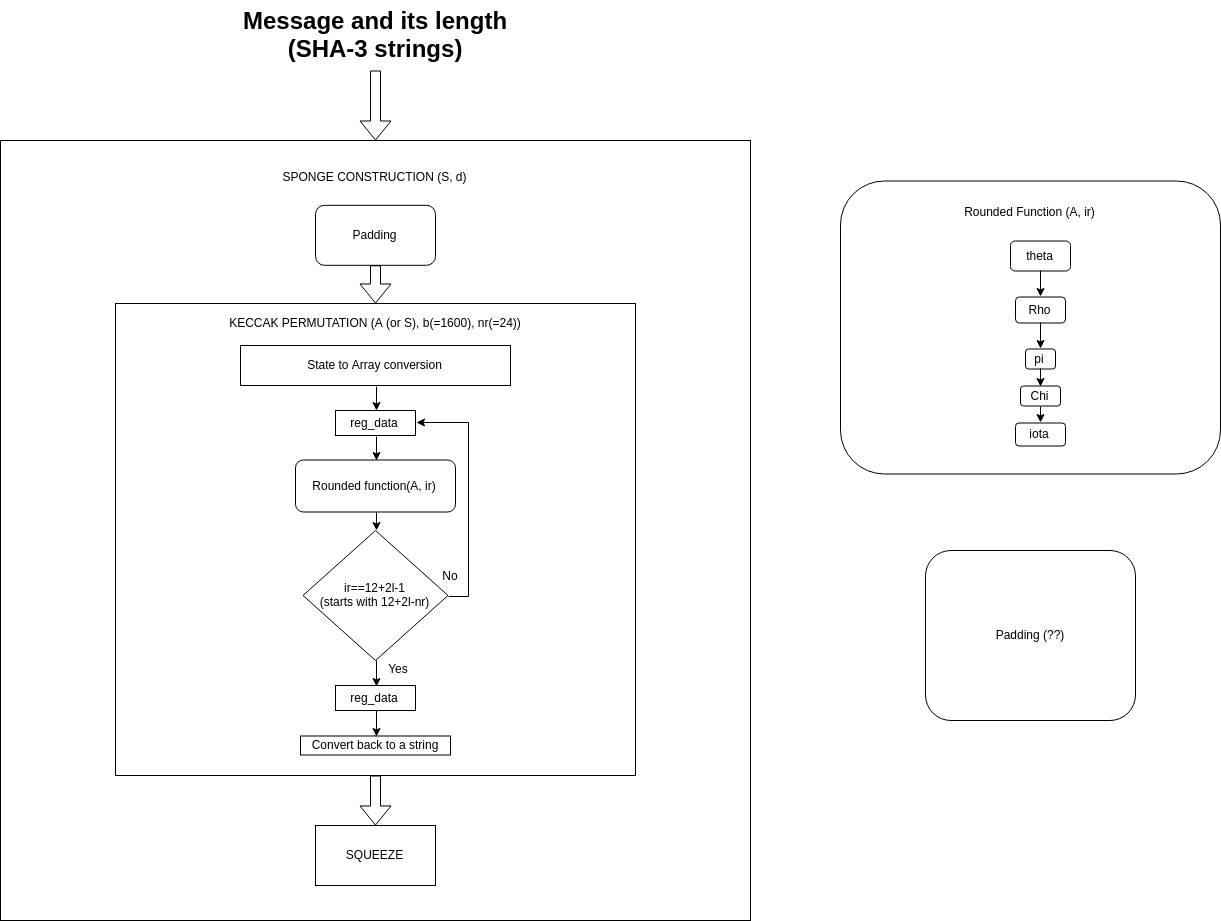

The diagram above was exported from draw.io. Its source (the exported page's mxGraphModel, read from the mxfile embedded in the PNG):
<mxGraphModel dx="2408" dy="898" grid="1" gridSize="10" guides="1" tooltips="1" connect="1" arrows="1" fold="1" page="1" pageScale="1" pageWidth="850" pageHeight="1100" math="0" shadow="0">
  <root>
    <mxCell id="0" />
    <mxCell id="1" parent="0" />
    <mxCell id="gxBDuYYF857rBJJsu3Cr-38" value="" style="group" vertex="1" connectable="0" parent="1">
      <mxGeometry x="900" y="250.5" width="380" height="293" as="geometry" />
    </mxCell>
    <mxCell id="gxBDuYYF857rBJJsu3Cr-26" value="Rounded Function (A, ir)&lt;br&gt;&lt;br&gt;&lt;br&gt;&lt;br&gt;&lt;br&gt;&lt;br&gt;&lt;br&gt;&lt;br&gt;&lt;br&gt;&lt;br&gt;&lt;br&gt;&lt;br&gt;&lt;br&gt;&lt;br&gt;&lt;br&gt;&lt;br&gt;&lt;br&gt;" style="rounded=1;whiteSpace=wrap;html=1;" vertex="1" parent="gxBDuYYF857rBJJsu3Cr-38">
      <mxGeometry width="380" height="293" as="geometry" />
    </mxCell>
    <mxCell id="gxBDuYYF857rBJJsu3Cr-28" value="theta" style="rounded=1;whiteSpace=wrap;html=1;" vertex="1" parent="gxBDuYYF857rBJJsu3Cr-38">
      <mxGeometry x="170" y="60" width="60" height="30" as="geometry" />
    </mxCell>
    <mxCell id="gxBDuYYF857rBJJsu3Cr-29" value="Rho" style="rounded=1;whiteSpace=wrap;html=1;" vertex="1" parent="gxBDuYYF857rBJJsu3Cr-38">
      <mxGeometry x="175" y="116" width="50" height="26" as="geometry" />
    </mxCell>
    <mxCell id="gxBDuYYF857rBJJsu3Cr-34" style="edgeStyle=orthogonalEdgeStyle;rounded=0;orthogonalLoop=1;jettySize=auto;html=1;exitX=0.5;exitY=1;exitDx=0;exitDy=0;entryX=0.5;entryY=0;entryDx=0;entryDy=0;" edge="1" parent="gxBDuYYF857rBJJsu3Cr-38" source="gxBDuYYF857rBJJsu3Cr-28" target="gxBDuYYF857rBJJsu3Cr-29">
      <mxGeometry relative="1" as="geometry" />
    </mxCell>
    <mxCell id="gxBDuYYF857rBJJsu3Cr-30" value="pi" style="rounded=1;whiteSpace=wrap;html=1;" vertex="1" parent="gxBDuYYF857rBJJsu3Cr-38">
      <mxGeometry x="185" y="168" width="30" height="20" as="geometry" />
    </mxCell>
    <mxCell id="gxBDuYYF857rBJJsu3Cr-35" style="edgeStyle=orthogonalEdgeStyle;rounded=0;orthogonalLoop=1;jettySize=auto;html=1;exitX=0.5;exitY=1;exitDx=0;exitDy=0;entryX=0.5;entryY=0;entryDx=0;entryDy=0;" edge="1" parent="gxBDuYYF857rBJJsu3Cr-38" source="gxBDuYYF857rBJJsu3Cr-29" target="gxBDuYYF857rBJJsu3Cr-30">
      <mxGeometry relative="1" as="geometry" />
    </mxCell>
    <mxCell id="gxBDuYYF857rBJJsu3Cr-31" value="Chi" style="rounded=1;whiteSpace=wrap;html=1;" vertex="1" parent="gxBDuYYF857rBJJsu3Cr-38">
      <mxGeometry x="180" y="205" width="40" height="20" as="geometry" />
    </mxCell>
    <mxCell id="gxBDuYYF857rBJJsu3Cr-36" style="edgeStyle=orthogonalEdgeStyle;rounded=0;orthogonalLoop=1;jettySize=auto;html=1;exitX=0.5;exitY=1;exitDx=0;exitDy=0;entryX=0.5;entryY=0;entryDx=0;entryDy=0;" edge="1" parent="gxBDuYYF857rBJJsu3Cr-38" source="gxBDuYYF857rBJJsu3Cr-30" target="gxBDuYYF857rBJJsu3Cr-31">
      <mxGeometry relative="1" as="geometry" />
    </mxCell>
    <mxCell id="gxBDuYYF857rBJJsu3Cr-32" value="iota" style="rounded=1;whiteSpace=wrap;html=1;" vertex="1" parent="gxBDuYYF857rBJJsu3Cr-38">
      <mxGeometry x="175" y="242" width="50" height="23" as="geometry" />
    </mxCell>
    <mxCell id="gxBDuYYF857rBJJsu3Cr-37" style="edgeStyle=orthogonalEdgeStyle;rounded=0;orthogonalLoop=1;jettySize=auto;html=1;exitX=0.5;exitY=1;exitDx=0;exitDy=0;entryX=0.5;entryY=0;entryDx=0;entryDy=0;" edge="1" parent="gxBDuYYF857rBJJsu3Cr-38" source="gxBDuYYF857rBJJsu3Cr-31" target="gxBDuYYF857rBJJsu3Cr-32">
      <mxGeometry relative="1" as="geometry" />
    </mxCell>
    <mxCell id="gxBDuYYF857rBJJsu3Cr-52" value="" style="shape=flexArrow;endArrow=classic;html=1;entryX=0.5;entryY=0;entryDx=0;entryDy=0;exitX=0.5;exitY=1;exitDx=0;exitDy=0;" edge="1" parent="1" source="gxBDuYYF857rBJJsu3Cr-56" target="gxBDuYYF857rBJJsu3Cr-55">
      <mxGeometry width="50" height="50" relative="1" as="geometry">
        <mxPoint x="478.83333333333326" y="-60" as="sourcePoint" />
        <mxPoint x="600" y="50" as="targetPoint" />
      </mxGeometry>
    </mxCell>
    <mxCell id="gxBDuYYF857rBJJsu3Cr-56" value="Message and its length&lt;br&gt;(SHA-3 strings)" style="text;strokeColor=none;fillColor=none;html=1;fontSize=24;fontStyle=1;verticalAlign=middle;align=center;" vertex="1" parent="1">
      <mxGeometry x="295" y="70" width="280" height="70" as="geometry" />
    </mxCell>
    <mxCell id="gxBDuYYF857rBJJsu3Cr-58" value="" style="group" vertex="1" connectable="0" parent="1">
      <mxGeometry x="60" y="210" width="750" height="780" as="geometry" />
    </mxCell>
    <mxCell id="gxBDuYYF857rBJJsu3Cr-55" value="SPONGE CONSTRUCTION (S, d)&lt;br&gt;&lt;br&gt;&lt;br&gt;&lt;br&gt;&lt;br&gt;&lt;br&gt;&lt;br&gt;&lt;br&gt;&lt;br&gt;&lt;br&gt;&lt;br&gt;&lt;br&gt;&lt;br&gt;&lt;br&gt;&lt;br&gt;&lt;br&gt;&lt;br&gt;&lt;br&gt;&lt;br&gt;&lt;br&gt;&lt;br&gt;&lt;br&gt;&lt;br&gt;&lt;br&gt;&lt;br&gt;&lt;br&gt;&lt;br&gt;&lt;br&gt;&lt;br&gt;&lt;br&gt;&lt;br&gt;&lt;br&gt;&lt;br&gt;&lt;br&gt;&lt;br&gt;&lt;br&gt;&lt;br&gt;&lt;br&gt;&lt;br&gt;&lt;br&gt;&lt;br&gt;&lt;br&gt;&lt;br&gt;&lt;br&gt;&lt;br&gt;&lt;br&gt;&lt;br&gt;&lt;br&gt;&lt;br&gt;&lt;br&gt;" style="rounded=0;whiteSpace=wrap;html=1;" vertex="1" parent="gxBDuYYF857rBJJsu3Cr-58">
      <mxGeometry width="750" height="780" as="geometry" />
    </mxCell>
    <mxCell id="gxBDuYYF857rBJJsu3Cr-6" value="&lt;br&gt;KECCAK PERMUTATION (A (or S), b(=1600), nr(=24))&lt;br&gt;&lt;br&gt;&lt;br&gt;&lt;br&gt;&lt;br&gt;&lt;br&gt;&lt;br&gt;&lt;br&gt;&lt;br&gt;&lt;br&gt;&lt;br&gt;&lt;br&gt;&lt;br&gt;&lt;br&gt;&lt;br&gt;&lt;br&gt;&lt;br&gt;&lt;br&gt;&lt;br&gt;&lt;br&gt;&lt;br&gt;&lt;br&gt;&lt;br&gt;&lt;br&gt;&lt;br&gt;&lt;br&gt;&lt;br&gt;&lt;br&gt;&lt;br&gt;&lt;br&gt;&lt;br&gt;&lt;br&gt;" style="rounded=0;whiteSpace=wrap;html=1;" vertex="1" parent="gxBDuYYF857rBJJsu3Cr-58">
      <mxGeometry x="115" y="163" width="520" height="472" as="geometry" />
    </mxCell>
    <mxCell id="gxBDuYYF857rBJJsu3Cr-8" value="State to Array conversion" style="rounded=0;whiteSpace=wrap;html=1;" vertex="1" parent="gxBDuYYF857rBJJsu3Cr-58">
      <mxGeometry x="240" y="205" width="270" height="40" as="geometry" />
    </mxCell>
    <mxCell id="gxBDuYYF857rBJJsu3Cr-9" value="ir==12+2l-1&lt;br&gt;(starts with 12+2l-nr)" style="rhombus;whiteSpace=wrap;html=1;" vertex="1" parent="gxBDuYYF857rBJJsu3Cr-58">
      <mxGeometry x="302.5" y="390" width="145" height="130" as="geometry" />
    </mxCell>
    <mxCell id="gxBDuYYF857rBJJsu3Cr-14" style="edgeStyle=orthogonalEdgeStyle;rounded=0;orthogonalLoop=1;jettySize=auto;html=1;exitX=0.5;exitY=1;exitDx=0;exitDy=0;entryX=0.5;entryY=0;entryDx=0;entryDy=0;" edge="1" parent="gxBDuYYF857rBJJsu3Cr-58" source="gxBDuYYF857rBJJsu3Cr-10" target="gxBDuYYF857rBJJsu3Cr-9">
      <mxGeometry relative="1" as="geometry" />
    </mxCell>
    <mxCell id="gxBDuYYF857rBJJsu3Cr-10" value="Rounded function(A, ir)" style="rounded=1;whiteSpace=wrap;html=1;" vertex="1" parent="gxBDuYYF857rBJJsu3Cr-58">
      <mxGeometry x="295" y="319.5" width="160" height="52" as="geometry" />
    </mxCell>
    <mxCell id="gxBDuYYF857rBJJsu3Cr-17" value="No" style="text;html=1;strokeColor=none;fillColor=none;align=center;verticalAlign=middle;whiteSpace=wrap;rounded=0;" vertex="1" parent="gxBDuYYF857rBJJsu3Cr-58">
      <mxGeometry x="430" y="424.79998779296875" width="40" height="20" as="geometry" />
    </mxCell>
    <mxCell id="gxBDuYYF857rBJJsu3Cr-20" style="edgeStyle=orthogonalEdgeStyle;rounded=0;orthogonalLoop=1;jettySize=auto;html=1;exitX=0.5;exitY=1;exitDx=0;exitDy=0;entryX=0.5;entryY=0;entryDx=0;entryDy=0;" edge="1" parent="gxBDuYYF857rBJJsu3Cr-58" source="gxBDuYYF857rBJJsu3Cr-18" target="gxBDuYYF857rBJJsu3Cr-10">
      <mxGeometry relative="1" as="geometry" />
    </mxCell>
    <mxCell id="gxBDuYYF857rBJJsu3Cr-42" style="edgeStyle=orthogonalEdgeStyle;rounded=0;orthogonalLoop=1;jettySize=auto;html=1;exitX=0.5;exitY=0;exitDx=0;exitDy=0;" edge="1" parent="gxBDuYYF857rBJJsu3Cr-58" source="gxBDuYYF857rBJJsu3Cr-18">
      <mxGeometry relative="1" as="geometry">
        <mxPoint x="374.8823529411766" y="285.2352941176471" as="targetPoint" />
      </mxGeometry>
    </mxCell>
    <mxCell id="gxBDuYYF857rBJJsu3Cr-18" value="reg_data" style="rounded=0;whiteSpace=wrap;html=1;" vertex="1" parent="gxBDuYYF857rBJJsu3Cr-58">
      <mxGeometry x="335" y="270" width="80" height="25" as="geometry" />
    </mxCell>
    <mxCell id="gxBDuYYF857rBJJsu3Cr-19" style="edgeStyle=orthogonalEdgeStyle;rounded=0;orthogonalLoop=1;jettySize=auto;html=1;exitX=0.5;exitY=1;exitDx=0;exitDy=0;entryX=0.5;entryY=0;entryDx=0;entryDy=0;" edge="1" parent="gxBDuYYF857rBJJsu3Cr-58" source="gxBDuYYF857rBJJsu3Cr-8" target="gxBDuYYF857rBJJsu3Cr-18">
      <mxGeometry relative="1" as="geometry" />
    </mxCell>
    <mxCell id="gxBDuYYF857rBJJsu3Cr-40" style="edgeStyle=orthogonalEdgeStyle;rounded=0;orthogonalLoop=1;jettySize=auto;html=1;exitX=1;exitY=0.5;exitDx=0;exitDy=0;entryX=1;entryY=0.5;entryDx=0;entryDy=0;" edge="1" parent="gxBDuYYF857rBJJsu3Cr-58" source="gxBDuYYF857rBJJsu3Cr-9" target="gxBDuYYF857rBJJsu3Cr-18">
      <mxGeometry relative="1" as="geometry" />
    </mxCell>
    <mxCell id="gxBDuYYF857rBJJsu3Cr-21" value="reg_data" style="rounded=0;whiteSpace=wrap;html=1;" vertex="1" parent="gxBDuYYF857rBJJsu3Cr-58">
      <mxGeometry x="335" y="545" width="80" height="25" as="geometry" />
    </mxCell>
    <mxCell id="gxBDuYYF857rBJJsu3Cr-22" style="edgeStyle=orthogonalEdgeStyle;rounded=0;orthogonalLoop=1;jettySize=auto;html=1;exitX=0.5;exitY=1;exitDx=0;exitDy=0;entryX=0.5;entryY=0;entryDx=0;entryDy=0;" edge="1" parent="gxBDuYYF857rBJJsu3Cr-58" source="gxBDuYYF857rBJJsu3Cr-9" target="gxBDuYYF857rBJJsu3Cr-21">
      <mxGeometry relative="1" as="geometry" />
    </mxCell>
    <mxCell id="gxBDuYYF857rBJJsu3Cr-43" style="edgeStyle=orthogonalEdgeStyle;rounded=0;orthogonalLoop=1;jettySize=auto;html=1;exitX=0.5;exitY=0;exitDx=0;exitDy=0;" edge="1" parent="gxBDuYYF857rBJJsu3Cr-58" source="gxBDuYYF857rBJJsu3Cr-24">
      <mxGeometry relative="1" as="geometry">
        <mxPoint x="374.8823529411766" y="594.6470588235295" as="targetPoint" />
      </mxGeometry>
    </mxCell>
    <mxCell id="gxBDuYYF857rBJJsu3Cr-24" value="Convert back to a string" style="rounded=0;whiteSpace=wrap;html=1;" vertex="1" parent="gxBDuYYF857rBJJsu3Cr-58">
      <mxGeometry x="300" y="595.5" width="150" height="19" as="geometry" />
    </mxCell>
    <mxCell id="gxBDuYYF857rBJJsu3Cr-25" style="edgeStyle=orthogonalEdgeStyle;rounded=0;orthogonalLoop=1;jettySize=auto;html=1;entryX=0.5;entryY=0;entryDx=0;entryDy=0;" edge="1" parent="gxBDuYYF857rBJJsu3Cr-58" source="gxBDuYYF857rBJJsu3Cr-21" target="gxBDuYYF857rBJJsu3Cr-24">
      <mxGeometry relative="1" as="geometry" />
    </mxCell>
    <mxCell id="gxBDuYYF857rBJJsu3Cr-41" value="Padding" style="rounded=1;whiteSpace=wrap;html=1;" vertex="1" parent="gxBDuYYF857rBJJsu3Cr-58">
      <mxGeometry x="315" y="64.79998779296875" width="120" height="60" as="geometry" />
    </mxCell>
    <mxCell id="gxBDuYYF857rBJJsu3Cr-44" value="Yes" style="text;html=1;strokeColor=none;fillColor=none;align=center;verticalAlign=middle;whiteSpace=wrap;rounded=0;" vertex="1" parent="gxBDuYYF857rBJJsu3Cr-58">
      <mxGeometry x="377.5" y="518" width="40" height="20" as="geometry" />
    </mxCell>
    <mxCell id="gxBDuYYF857rBJJsu3Cr-51" value="" style="shape=flexArrow;endArrow=classic;html=1;exitX=0.5;exitY=1;exitDx=0;exitDy=0;" edge="1" parent="gxBDuYYF857rBJJsu3Cr-58" source="gxBDuYYF857rBJJsu3Cr-41">
      <mxGeometry width="50" height="50" relative="1" as="geometry">
        <mxPoint x="375" y="135" as="sourcePoint" />
        <mxPoint x="375" y="163" as="targetPoint" />
      </mxGeometry>
    </mxCell>
    <mxCell id="gxBDuYYF857rBJJsu3Cr-53" value="SQUEEZE" style="rounded=0;whiteSpace=wrap;html=1;" vertex="1" parent="gxBDuYYF857rBJJsu3Cr-58">
      <mxGeometry x="315" y="685" width="120" height="60" as="geometry" />
    </mxCell>
    <mxCell id="gxBDuYYF857rBJJsu3Cr-54" value="" style="shape=flexArrow;endArrow=classic;html=1;exitX=0.5;exitY=1;exitDx=0;exitDy=0;entryX=0.5;entryY=0;entryDx=0;entryDy=0;" edge="1" parent="gxBDuYYF857rBJJsu3Cr-58" source="gxBDuYYF857rBJJsu3Cr-6" target="gxBDuYYF857rBJJsu3Cr-53">
      <mxGeometry width="50" height="50" relative="1" as="geometry">
        <mxPoint x="372.5" y="675" as="sourcePoint" />
        <mxPoint x="422.5" y="625" as="targetPoint" />
      </mxGeometry>
    </mxCell>
    <mxCell id="gxBDuYYF857rBJJsu3Cr-59" value="Padding (??)" style="rounded=1;whiteSpace=wrap;html=1;" vertex="1" parent="1">
      <mxGeometry x="985" y="620" width="210" height="170" as="geometry" />
    </mxCell>
  </root>
</mxGraphModel>